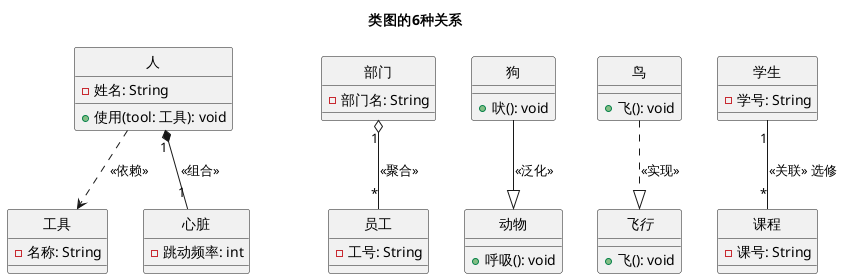

The diagram above was rendered by PlantUML. Its source (embedded in the PNG):
@startuml
skinparam style strictuml
title 类图的6种关系

class 人 {
  - 姓名: String
  + 使用(tool: 工具): void
}

class 工具 {
  - 名称: String
}

class 部门 {
  - 部门名: String
}

class 员工 {
  - 工号: String
}

class 心脏 {
  - 跳动频率: int
}

class 狗 {
  + 吠(): void
}

class 动物 {
  + 呼吸(): void
}

interface 飞行 {
  + 飞(): void
}

class 鸟 {
  + 飞(): void
}

人 ..> 工具 : <<依赖>>
部门 "1" o-- "*" 员工 : <<聚合>>
人 "1" *-- "1" 心脏 : <<组合>>
狗 --|> 动物 : <<泛化>>
鸟 ..|> 飞行 : <<实现>>
学生 "1" -- "*" 课程 : <<关联>> 选修

class 学生 {
  - 学号: String
}

class 课程 {
  - 课号: String
}
@enduml